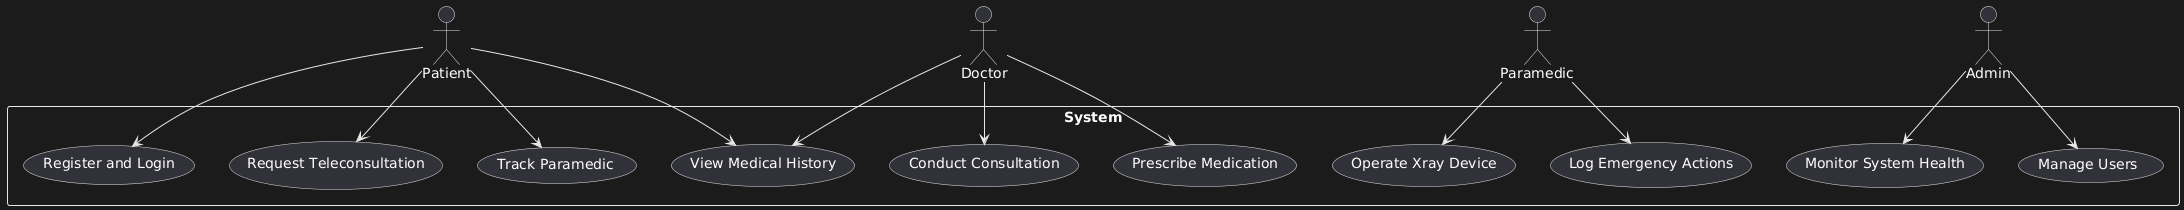

The diagram above was rendered by PlantUML. Its source (embedded in the PNG):
@startuml
actor Patient
actor Doctor
actor Paramedic
actor Admin

rectangle System {
  usecase "Register and Login" as UC1
  usecase "Request Teleconsultation" as UC2
  usecase "Track Paramedic" as UC3
  usecase "View Medical History" as UC4
  usecase "Conduct Consultation" as UC5
  usecase "Prescribe Medication" as UC6
  usecase "Operate Xray Device" as UC7
  usecase "Log Emergency Actions" as UC8
  usecase "Monitor System Health" as UC9
  usecase "Manage Users" as UC10
}

Patient --> UC1
Patient --> UC2
Patient --> UC3
Patient --> UC4

Doctor --> UC4
Doctor --> UC5
Doctor --> UC6

Paramedic --> UC7
Paramedic --> UC8

Admin --> UC9
Admin --> UC10
@enduml